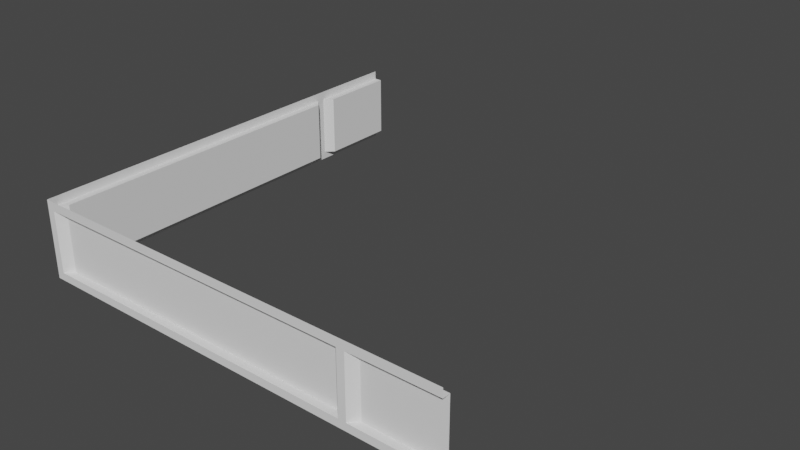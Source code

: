 # Source: L_Segment_-_Middle.blend  (saved by Blender 2.82.7; exported with 4.5.12 LTS)
import bpy
from mathutils import Matrix  # noqa: F401  (used for matrix-valued properties, if any)

bpy.ops.wm.read_factory_settings(use_empty=True)
scene = bpy.context.scene
scene.name = 'Scene'

# ---- world
world_world = bpy.data.worlds.new('World'); scene.world = world_world
world_world.use_nodes = True; world_world.node_tree.nodes.clear()
_N = world_world.node_tree.nodes; _L = world_world.node_tree.links
n0 = _N.new('ShaderNodeOutputWorld'); n0.name = 'World Output'; n0.location = (300, 300)
n1 = _N.new('ShaderNodeBackground'); n1.name = 'Background'; n1.location = (10, 300)
n1.inputs[0].default_value = (0.05088, 0.05088, 0.05088, 1.0)
_L.new(n1.outputs[0], n0.inputs[0])
n0.is_active_output = True
world_world.color = (0.05088, 0.05088, 0.05088)
world_world.use_sun_shadow = False
world_world.sun_shadow_jitter_overblur = 0.0

# ---- meshes
me_plane = bpy.data.meshes.new('Plane')
me_plane.from_pydata([(-2.225, 2.5, 0.1), (2.225, -2.225, 0.1), (2.5, -2.225, 0.1), (2.225, -2.225, 0.8875), (-2.225, 2.225, 0.8875), (2.225, -2.225, 0.8875), (-2.225, 2.225, 0.1), (-2.225, 2.225, 0.1), (-2.225, 2.125, 0.8875), (-2.225, 2.225, 1.0), (-2.225, -2.225, 1.0), (-2.225, -2.225, 0.8875), (-2.225, 2.125, 0.1), (-2.225, 2.225, 0.8875), (-2.125, 2.025, 0.1), (-2.125, 2.025, 0.8875), (-2.125, -2.025, 0.1), (-2.125, -2.025, 0.8875), (-2.225, -2.125, 0.8875), (-2.225, -2.125, 0.1), (-2.225, -2.225, 0.1), (-2.225, -2.225, 0.1), (4.47e-07, -1.341e-06, 0.1), (-2.125, -2.225, 0.8875), (-2.225, -2.225, 1.0), (-2.225, -2.225, 1.0), (-2.225, -2.225, 0.8875), (-2.225, -2.225, 0.8875), (-2.225, -2.225, 0.1), (-2.225, -2.225, 0.1), (-2.125, -2.225, 0.8875), (-2.225, -2.225, 1.0), (2.225, -2.225, 1.0), (2.225, -2.225, 0.8875), (-2.125, -2.225, 0.1), (-2.225, -2.225, 0.8875), (-2.025, -2.125, 0.1), (-2.025, -2.125, 0.8875), (2.025, -2.125, 0.1), (2.025, -2.125, 0.8875), (2.125, -2.225, 0.8875), (2.125, -2.225, 0.1), (2.225, -2.225, 0.1), (-2.225, 2.225, 1.0), (-2.225, 2.225, 0.1), (2.325, -2.125, 0.8875), (2.325, -2.125, 0.1), (-2.225, 2.225, 0.8875), (-2.225, 2.5, 1.0), (2.5, -2.225, 0.8875), (2.5, -2.225, 1.0), (-2.225, 2.225, 0.1), (-2.125, 2.325, 0.1), (-2.125, 2.325, 0.8875), (-2.225, 2.5, 0.8875), (2.5, -2.125, 0.8875), (2.5, -2.125, 0.1), (-2.125, 2.5, 0.1), (-2.125, 2.5, 0.8875), (-2.225, 2.5, 2.235e-08), (2.5, -2.225, 2.235e-08), (-2.225, -2.225, 2.235e-08), (-2.225, 2.5, 0.1), (-2.225, -2.225, 0.1), (-2.225, 2.5, 2.235e-08), (-2.225, -2.225, 2.235e-08), (3.333, -2.225, 0.1), (3.333, -2.225, 0.8875), (3.333, -2.225, 1.0), (3.333, -2.125, 0.8875), (3.333, -2.125, 0.1), (3.333, -2.225, 2.235e-08), (-2.225, 3.333, 0.1), (-2.225, 3.333, 1.0), (-2.225, 3.333, 0.8875), (-2.125, 3.333, 0.1), (-2.125, 3.333, 0.8875), (-2.225, 3.333, 0.1), (-2.225, 3.333, 2.235e-08)], [(22, 51), (51, 52), (5, 3), (4, 6), (13, 11), (10, 9), (24, 27), (26, 25), (26, 28), (27, 23), (21, 27), (35, 33), (40, 33), (32, 31), (41, 42), (13, 47), (43, 9), (6, 44), (48, 43), (44, 51), (50, 32), (1, 22), (6, 7)], [(17, 16, 19, 18), (17, 15, 14, 16), (54, 11, 10, 48), (20, 11, 18, 19), (8, 15, 17, 18), (12, 8, 13, 7), (12, 14, 15, 8), (2, 56, 46, 42), (39, 38, 41, 40), (39, 37, 36, 38), (7, 52, 57, 0), (50, 31, 35, 49), (30, 37, 39, 40), (34, 30, 35, 29), (34, 36, 37, 30), (41, 38, 36, 34), (46, 45, 33, 1), (5, 40, 41, 1), (19, 16, 14, 12), (7, 13, 53, 52), (52, 53, 58, 57), (46, 56, 55, 45), (54, 58, 53, 47), (45, 55, 49, 33), (29, 61, 65, 63), (0, 59, 64, 62), (64, 65, 63, 62), (60, 2, 63, 65), (56, 2, 66, 70), (55, 56, 70, 69), (50, 49, 67, 68), (2, 60, 71, 66), (49, 55, 69, 67), (58, 54, 74, 76), (54, 48, 73, 74), (64, 62, 77, 78), (57, 58, 76, 75), (0, 57, 75, 72)])
_uv = me_plane.uv_layers.new(name='UVMap')
_uv.uv.foreach_set('vector', [0.0, 0.0, 0.0, 0.0, 0.0, 0.0, 0.0, 0.0, 0.0, 0.0, 0.0, 0.0, 0.0, 0.0, 0.0, 0.0, 0.0, 0.0, 0.0, 0.0, 0.0, 0.0, 0.0, 0.0, 0.0, 0.0, 0.0, 0.0, 0.0, 0.0, 0.0, 0.0, 0.0, 0.0, 0.0, 0.0, 0.0, 0.0, 0.0, 0.0, 0.0, 0.0, 0.0, 0.0, 0.0, 0.0, 0.0, 0.0, 0.0, 0.0, 0.0, 0.0, 0.0, 0.0, 0.0, 0.0, 0.0, 0.0, 0.0, 0.0, 0.0, 0.0, 0.0, 0.0, 0.0, 0.0, 0.0, 0.0, 0.0, 0.0, 0.0, 0.0, 0.0, 0.0, 0.0, 0.0, 0.0, 0.0, 0.0, 0.0, 0.0, 0.0, 0.0, 0.0, 0.0, 0.0, 0.0, 0.0, 0.0, 0.0, 0.0, 0.0, 0.0, 0.0, 0.0, 0.0, 0.0, 0.0, 0.0, 0.0, 0.0, 0.0, 0.0, 0.0, 0.0, 0.0, 0.0, 0.0, 0.0, 0.0, 0.0, 0.0, 0.0, 0.0, 0.0, 0.0, 0.0, 0.0, 0.0, 0.0, 0.0, 0.0, 0.0, 0.0, 0.0, 0.0, 0.0, 0.0, 0.0, 0.0, 0.0, 0.0, 0.0, 0.0, 0.0, 0.0, 0.0, 0.0, 0.0, 0.0, 0.0, 0.0, 0.0, 0.0, 0.0, 0.0, 0.0, 0.0, 0.0, 0.0, 0.0, 0.0, 0.0, 0.0, 0.0, 0.0, 0.0, 0.0, 0.0, 0.0, 0.0, 0.0, 0.0, 0.0, 0.0, 0.0, 0.0, 0.0, 0.0, 0.0, 0.0, 0.0, 0.0, 0.0, 0.0, 0.0, 0.0, 0.0, 0.0, 0.0, 0.0, 0.0, 0.0, 0.0, 0.0, 0.0, 0.0, 0.0, 0.0, 0.0, 0.0, 0.0, 0.0, 0.0, 0.0, 0.0, 0.0, 0.0, 0.0, 0.0, 0.0, 0.0, 0.0, 0.0, 0.0, 0.0, 0.0, 0.0, 0.0, 0.0, 0.0, 0.0, 0.0, 0.0, 0.0, 0.0, 0.0, 0.0, 0.0, 0.0, 0.0, 0.0, 0.0, 0.0, 0.0, 0.0, 0.0, 0.0, 0.0, 0.0, 0.0, 0.0, 0.0, 0.0, 0.0, 0.0, 0.0, 0.0, 0.0, 0.0, 0.0, 0.0, 0.0, 0.0, 0.0, 0.0, 0.0, 0.0, 0.0, 0.0, 0.0, 0.0, 0.0, 0.0, 0.0, 0.0, 0.0, 0.0, 0.0, 0.0, 0.0, 0.0, 0.0, 0.0, 0.0, 0.0, 0.0, 0.0, 0.0, 0.0, 0.0, 0.0, 0.0, 0.0, 0.0, 0.0, 0.0, 0.0, 0.0, 0.0, 0.0, 0.0, 0.0, 0.0, 0.0, 0.0, 0.0, 0.0, 0.0, 0.0, 0.0, 0.0, 0.0, 0.0, 0.0, 0.0, 0.0, 0.0, 0.0, 0.0, 0.0, 0.0, 0.0, 0.0])
me_plane.use_remesh_fix_poles = True
me_plane.use_remesh_preserve_attributes = False
me_plane.use_mirror_vertex_groups = False
me_plane.update()

# ---- objects
ob_plane = bpy.data.objects.new('Plane', me_plane)

# ---- transforms, parenting, visibility, modifiers, constraints
ob_plane.location = (0.0, 0.0, 0.0)
ob_plane.lineart.crease_threshold = 0.0

# ---- collection membership
scene.collection.objects.link(ob_plane)

# ---- scene / render settings (as saved in the file)
scene.frame_start = 1; scene.frame_end = 250; scene.frame_set(4)
scene.render.engine = 'BLENDER_EEVEE_NEXT'
scene.cycles.use_denoising = False
scene.cycles.samples = 128
scene.cycles.sampling_pattern = 'TABULATED_SOBOL'
scene.cycles.use_adaptive_sampling = False
scene.cycles.use_light_tree = False
scene.view_settings.view_transform = 'Filmic'
bpy.context.view_layer.update()

# ---- added for rendering (the .blend has no active camera and no usable light): camera, sun
cam_auto = bpy.data.cameras.new('AutoCamera')
cam_auto.lens = 50.0
cam_auto.sensor_width = 36.0
cam_auto.clip_end = 1000.0
ob_auto_camera = bpy.data.objects.new('AutoCamera', cam_auto)
scene.collection.objects.link(ob_auto_camera)
ob_auto_camera.location = (7.8857, -8.24365, 6.36522)
ob_auto_camera.rotation_euler = (1.09748, -7.21219e-08, 0.694738)
scene.camera = ob_auto_camera
light_auto_sun = bpy.data.lights.new('AutoSun', 'SUN')
light_auto_sun.energy = 3.0
light_auto_sun.angle = 0.0523599
ob_auto_sun = bpy.data.objects.new('AutoSun', light_auto_sun)
scene.collection.objects.link(ob_auto_sun)
ob_auto_sun.rotation_euler = (0.872665, 0.174533, 0.523599)
bpy.context.view_layer.update()
